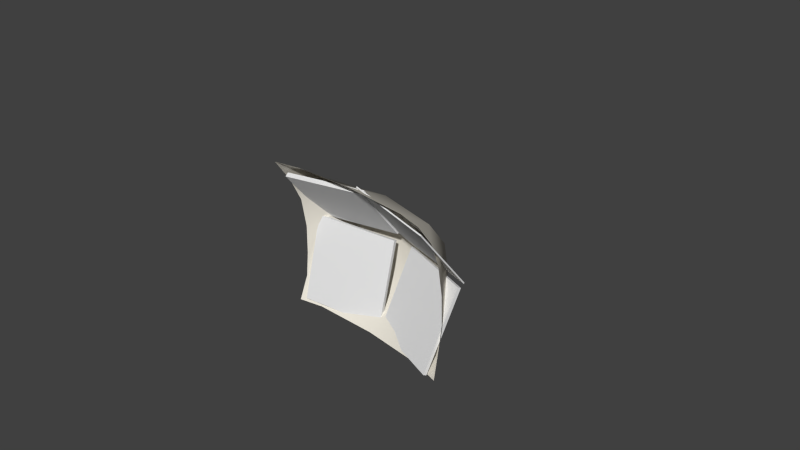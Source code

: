 # Source: Sail1.blend  (saved by Blender 2.67.0; exported with 4.5.12 LTS)
import bpy
from mathutils import Matrix  # noqa: F401  (used for matrix-valued properties, if any)

bpy.ops.wm.read_factory_settings(use_empty=True)
scene = bpy.context.scene
scene.name = 'Scene'

# ---- collections
col_collection_1 = bpy.data.collections.new('Collection 1'); scene.collection.children.link(col_collection_1)

# ---- materials (node trees are filled in below, after node groups)
mat_material_001 = bpy.data.materials.new('Material.001')
mat_material_001.alpha_threshold = 0.0
mat_material_001.use_transparent_shadow = False
mat_material_001.diffuse_color = (0.8, 0.7607, 0.6716, 1.0)
mat_material_001.roughness = 0.5
mat_material_001.line_color = (0.0, 0.0, 0.0, 1.0)
mat_material = bpy.data.materials.new('Material')
mat_material.alpha_threshold = 0.0
mat_material.use_transparent_shadow = False
mat_material.roughness = 0.5
mat_material.line_color = (0.0, 0.0, 0.0, 1.0)
mat_material_002 = bpy.data.materials.new('Material.002')
mat_material_002.alpha_threshold = 0.0
mat_material_002.use_transparent_shadow = False
mat_material_002.roughness = 0.5
mat_material_002.line_color = (0.0, 0.0, 0.0, 1.0)
mat_material_003 = bpy.data.materials.new('Material.003')
mat_material_003.alpha_threshold = 0.0
mat_material_003.use_transparent_shadow = False
mat_material_003.roughness = 0.5
mat_material_003.line_color = (0.0, 0.0, 0.0, 1.0)
mat_material_004 = bpy.data.materials.new('Material.004')
mat_material_004.alpha_threshold = 0.0
mat_material_004.use_transparent_shadow = False
mat_material_004.roughness = 0.5
mat_material_004.line_color = (0.0, 0.0, 0.0, 1.0)

# ---- material node trees

# ---- world
world_world = bpy.data.worlds.new('World'); scene.world = world_world
world_world.color = (0.05088, 0.05088, 0.05088)
world_world.use_sun_shadow = False
world_world.sun_shadow_jitter_overblur = 0.0
world_world.cycles.sampling_method = 'MANUAL'
world_world.cycles.sample_map_resolution = 256

# ---- cameras
cam_camera = bpy.data.cameras.new('Camera')
cam_camera.clip_end = 100.0
cam_camera.lens = 35.0
cam_camera.sensor_width = 32.0
cam_camera.sensor_height = 18.0
cam_camera.ortho_scale = 7.314
cam_camera.dof.focus_distance = 0.0
cam_camera.dof.aperture_fstop = 128.0

# ---- meshes
me_plane = bpy.data.meshes.new('Plane')
me_plane.from_pydata([(-0.9556, 0.3317, -0.4275), (-0.9557, 0.3103, 0.4017), (0.966, 0.3259, -0.4275), (0.9659, 0.3044, 0.4017), (-0.9565, 0.04474, 0.7532), (0.9651, 0.03888, 0.7532), (-0.9579, -0.414, 1.044), (0.9637, -0.4198, 1.044), (-0.956, 0.2219, -0.7822), (0.9656, 0.2161, -0.7822), (-0.9571, -0.1574, -1.145), (0.9645, -0.1633, -1.145), (-1.288, -0.09808, -0.4275), (-1.285, -0.1517, 0.4017), (-1.3, -0.3103, 0.7532), (-1.322, -0.5059, 1.044), (-1.287, -0.1352, -0.7822), (-1.321, -0.2494, -1.145), (1.328, -0.104, -0.4275), (1.312, -0.1576, 0.4017), (1.334, -0.2964, 0.7532), (1.35, -0.5141, 1.044), (1.304, -0.1312, -0.7822), (1.351, -0.2575, -1.145), (-0.9555, 0.3815, -0.02312), (0.9661, 0.3757, -0.02312), (-1.284, -0.09017, -0.02312), (1.312, -0.09605, -0.02312), (0.005854, 0.5512, -0.4275), (0.005788, 0.5298, 0.4017), (0.004856, 0.2242, 0.7549), (0.00306, -0.3647, 1.044), (0.005354, 0.3874, -0.7822), (0.003843, -0.1081, -1.145), (0.006006, 0.601, -0.02312)], [], [(34, 28, 2, 25), (29, 3, 5, 30), (30, 5, 7, 31), (28, 0, 8, 32), (32, 8, 10, 33), (10, 8, 16, 17), (8, 0, 12, 16), (24, 1, 13, 26), (4, 6, 15, 14), (1, 4, 14, 13), (9, 11, 23, 22), (7, 5, 20, 21), (2, 9, 22, 18), (25, 2, 18, 27), (5, 3, 19, 20), (29, 34, 25, 3), (0, 24, 26, 12), (3, 25, 27, 19), (24, 0, 28, 34), (1, 29, 30, 4), (4, 30, 31, 6), (2, 28, 32, 9), (9, 32, 33, 11), (1, 24, 34, 29)])
me_plane.polygons.foreach_set('use_smooth', [True] * 24)
me_plane.materials.append(mat_material_001)
me_plane.use_remesh_preserve_volume = False
me_plane.use_remesh_preserve_attributes = False
me_plane.use_mirror_vertex_groups = False
me_plane.update()
me_cube = bpy.data.meshes.new('Cube')
me_cube.from_pydata([(0.15, 0.15, -0.15), (0.15, -0.15, -0.15), (-0.15, -0.15, -0.15), (-0.15, 0.15, -0.15), (0.15, 0.15, 0.15), (0.15, -0.15, 0.15), (-0.15, -0.15, 0.15), (-0.15, 0.15, 0.15)], [], [(0, 1, 2, 3), (4, 7, 6, 5), (0, 4, 5, 1), (1, 5, 6, 2), (2, 6, 7, 3), (4, 0, 3, 7)])
_uv = me_cube.uv_layers.new(name='UVMap')
_uv.uv.foreach_set('vector', [0.5, 0.5, 0.5, 0.25, 0.75, 0.25, 0.75, 0.5, 0.25, 0.5, 1.043e-07, 0.5, 0.0, 0.25, 0.25, 0.25, 0.5, 0.5, 0.25, 0.5, 0.25, 0.25, 0.5, 0.25, 0.5, 0.25, 0.25, 0.25, 0.25, 0.0, 0.5, 0.0, 0.75, 0.25, 1.0, 0.25, 1.0, 0.5, 0.75, 0.5, 0.25, 0.5, 0.5, 0.5, 0.5, 0.75, 0.25, 0.75])
me_cube.materials.append(mat_material)
me_cube.use_remesh_preserve_volume = False
me_cube.use_remesh_preserve_attributes = False
me_cube.use_mirror_vertex_groups = False
me_cube.update()
me_cube_001 = bpy.data.meshes.new('Cube.001')
me_cube_001.from_pydata([(0.15, 0.15, -0.15), (0.15, -0.15, -0.15), (-0.15, -0.15, -0.15), (-0.15, 0.15, -0.15), (0.15, 0.15, 0.15), (0.15, -0.15, 0.15), (-0.15, -0.15, 0.15), (-0.15, 0.15, 0.15)], [], [(0, 1, 2, 3), (4, 7, 6, 5), (0, 4, 5, 1), (1, 5, 6, 2), (2, 6, 7, 3), (4, 0, 3, 7)])
_uv = me_cube_001.uv_layers.new(name='UVMap')
_uv.uv.foreach_set('vector', [0.5, 0.5, 0.5, 0.25, 0.75, 0.25, 0.75, 0.5, 0.25, 0.5, 1.043e-07, 0.5, 0.0, 0.25, 0.25, 0.25, 0.5, 0.5, 0.25, 0.5, 0.25, 0.25, 0.5, 0.25, 0.5, 0.25, 0.25, 0.25, 0.25, 0.0, 0.5, 0.0, 0.75, 0.25, 1.0, 0.25, 1.0, 0.5, 0.75, 0.5, 0.25, 0.5, 0.5, 0.5, 0.5, 0.75, 0.25, 0.75])
me_cube_001.materials.append(mat_material_002)
me_cube_001.use_remesh_preserve_volume = False
me_cube_001.use_remesh_preserve_attributes = False
me_cube_001.use_mirror_vertex_groups = False
me_cube_001.update()
me_cube_002 = bpy.data.meshes.new('Cube.002')
me_cube_002.from_pydata([(0.15, 0.15, -0.15), (0.15, -0.15, -0.15), (-0.15, -0.15, -0.15), (-0.15, 0.15, -0.15), (0.15, 0.15, 0.15), (0.15, -0.15, 0.15), (-0.15, -0.15, 0.15), (-0.15, 0.15, 0.15)], [], [(0, 1, 2, 3), (4, 7, 6, 5), (0, 4, 5, 1), (1, 5, 6, 2), (2, 6, 7, 3), (4, 0, 3, 7)])
_uv = me_cube_002.uv_layers.new(name='UVMap')
_uv.uv.foreach_set('vector', [0.5, 0.5, 0.5, 0.25, 0.75, 0.25, 0.75, 0.5, 0.25, 0.5, 1.043e-07, 0.5, 0.0, 0.25, 0.25, 0.25, 0.5, 0.5, 0.25, 0.5, 0.25, 0.25, 0.5, 0.25, 0.5, 0.25, 0.25, 0.25, 0.25, 0.0, 0.5, 0.0, 0.75, 0.25, 1.0, 0.25, 1.0, 0.5, 0.75, 0.5, 0.25, 0.5, 0.5, 0.5, 0.5, 0.75, 0.25, 0.75])
me_cube_002.materials.append(mat_material_003)
me_cube_002.use_remesh_preserve_volume = False
me_cube_002.use_remesh_preserve_attributes = False
me_cube_002.use_mirror_vertex_groups = False
me_cube_002.update()
me_cube_003 = bpy.data.meshes.new('Cube.003')
me_cube_003.from_pydata([(0.15, 0.15, -0.15), (0.15, -0.15, -0.15), (-0.15, -0.15, -0.15), (-0.15, 0.15, -0.15), (0.15, 0.15, 0.15), (0.15, -0.15, 0.15), (-0.15, -0.15, 0.15), (-0.15, 0.15, 0.15)], [], [(0, 1, 2, 3), (4, 7, 6, 5), (0, 4, 5, 1), (1, 5, 6, 2), (2, 6, 7, 3), (4, 0, 3, 7)])
_uv = me_cube_003.uv_layers.new(name='UVMap')
_uv.uv.foreach_set('vector', [0.5, 0.5, 0.5, 0.25, 0.75, 0.25, 0.75, 0.5, 0.25, 0.5, 1.043e-07, 0.5, 0.0, 0.25, 0.25, 0.25, 0.5, 0.5, 0.25, 0.5, 0.25, 0.25, 0.5, 0.25, 0.5, 0.25, 0.25, 0.25, 0.25, 0.0, 0.5, 0.0, 0.75, 0.25, 1.0, 0.25, 1.0, 0.5, 0.75, 0.5, 0.25, 0.5, 0.5, 0.5, 0.5, 0.75, 0.25, 0.75])
me_cube_003.materials.append(mat_material_004)
me_cube_003.use_remesh_preserve_volume = False
me_cube_003.use_remesh_preserve_attributes = False
me_cube_003.use_mirror_vertex_groups = False
me_cube_003.update()

# ---- objects
ob_obj_sail_000 = bpy.data.objects.new('obj.sail.000', me_plane)
ob_camera = bpy.data.objects.new('Camera', cam_camera)
ob_col_cubecollision_000 = bpy.data.objects.new('col.cubeCollision.000', me_cube)
ob_col_cubecollision_001 = bpy.data.objects.new('col.cubeCollision.001', me_cube_001)
ob_col_cubecollision_002 = bpy.data.objects.new('col.cubeCollision.002', me_cube_002)
ob_col_cubecollision_003 = bpy.data.objects.new('col.cubeCollision.003', me_cube_003)

# ---- transforms, parenting, visibility, modifiers, constraints
ob_obj_sail_000.location = (0.0, 0.0, 0.0)
ob_obj_sail_000.rotation_mode = 'QUATERNION'
ob_obj_sail_000.rotation_quaternion = (1.0, 0.0, 0.0, 0.0)
ob_obj_sail_000.lineart.crease_threshold = 0.0
ob_camera.location = (7.481, -6.508, 5.344)
ob_camera.rotation_euler = (1.109, 0.01082, 0.8149)
ob_camera.lock_rotations_4d = False
ob_camera.empty_display_type = 'ARROWS'
ob_camera.color = (0.0, 0.0, 0.0, 0.0)
ob_camera.display_type = 'WIRE'
ob_camera.lineart.crease_threshold = 0.0
ob_col_cubecollision_000.location = (-0.5847, -0.003909, 0.5294)
ob_col_cubecollision_000.rotation_mode = 'QUATERNION'
ob_col_cubecollision_000.rotation_quaternion = (0.9419, 0.3274, -0.02037, 0.07239)
ob_col_cubecollision_000.scale = (-4.484, 0.2099, 3.215)
ob_col_cubecollision_000.lock_rotations_4d = False
ob_col_cubecollision_000.empty_display_type = 'ARROWS'
ob_col_cubecollision_000.lineart.crease_threshold = 0.0
ob_col_cubecollision_001.location = (0.6729, -1.49e-08, 0.5256)
ob_col_cubecollision_001.rotation_mode = 'QUATERNION'
ob_col_cubecollision_001.rotation_quaternion = (0.9411, 0.3264, 0.00865, -0.08809)
ob_col_cubecollision_001.scale = (4.554, 0.05801, 3.68)
ob_col_cubecollision_001.lock_rotations_4d = False
ob_col_cubecollision_001.empty_display_type = 'ARROWS'
ob_col_cubecollision_001.lineart.crease_threshold = 0.0
ob_col_cubecollision_002.location = (-0.6056, 0.09189, -0.5166)
ob_col_cubecollision_002.rotation_mode = 'QUATERNION'
ob_col_cubecollision_002.rotation_quaternion = (0.9844, -0.1269, 0.01117, 0.1211)
ob_col_cubecollision_002.scale = (4.121, 0.1919, 4.121)
ob_col_cubecollision_002.lock_rotations_4d = False
ob_col_cubecollision_002.empty_display_type = 'ARROWS'
ob_col_cubecollision_002.lineart.crease_threshold = 0.0
ob_col_cubecollision_003.location = (0.6981, 0.1265, -0.5737)
ob_col_cubecollision_003.rotation_mode = 'QUATERNION'
ob_col_cubecollision_003.rotation_quaternion = (0.9694, -0.1974, 0.02418, -0.144)
ob_col_cubecollision_003.scale = (4.039, 0.1495, 4.039)
ob_col_cubecollision_003.lock_rotations_4d = False
ob_col_cubecollision_003.empty_display_type = 'ARROWS'
ob_col_cubecollision_003.lineart.crease_threshold = 0.0

# ---- collection membership
col_collection_1.objects.link(ob_obj_sail_000)
col_collection_1.objects.link(ob_camera)
col_collection_1.objects.link(ob_col_cubecollision_000)
col_collection_1.objects.link(ob_col_cubecollision_001)
col_collection_1.objects.link(ob_col_cubecollision_002)
col_collection_1.objects.link(ob_col_cubecollision_003)

# ---- scene / render settings (as saved in the file)
scene.camera = ob_camera
scene.frame_start = 1; scene.frame_end = 250; scene.frame_set(1)
scene.render.engine = 'BLENDER_EEVEE_NEXT'
scene.render.image_settings.color_mode = 'RGB'
scene.render.image_settings.compression = 90
scene.render.resolution_percentage = 50
scene.render.dither_intensity = 0.0
scene.cycles.use_denoising = False
scene.cycles.samples = 10
scene.cycles.sampling_pattern = 'TABULATED_SOBOL'
scene.cycles.light_sampling_threshold = 0.0
scene.cycles.use_adaptive_sampling = False
scene.cycles.use_light_tree = False
scene.cycles.blur_glossy = 0.0
scene.cycles.volume_bounces = 1
scene.cycles.pixel_filter_type = 'GAUSSIAN'
scene.cycles.sample_clamp_indirect = 0.0
scene.view_settings.view_transform = 'Standard'
bpy.context.view_layer.update()

# ---- added for rendering (the .blend has no usable light): sun
light_auto_sun = bpy.data.lights.new('AutoSun', 'SUN')
light_auto_sun.energy = 3.0
light_auto_sun.angle = 0.0523599
ob_auto_sun = bpy.data.objects.new('AutoSun', light_auto_sun)
scene.collection.objects.link(ob_auto_sun)
ob_auto_sun.rotation_euler = (0.872665, 0.174533, 0.523599)
bpy.context.view_layer.update()
